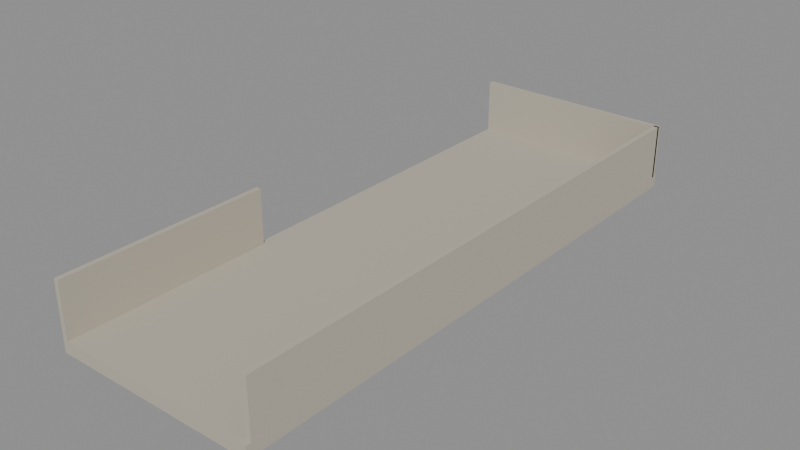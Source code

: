# Source: TidalD14StreetExtension.blend  (saved by Blender 4.3.34; exported with 4.5.12 LTS)
import bpy
from mathutils import Matrix  # noqa: F401  (used for matrix-valued properties, if any)

bpy.ops.wm.read_factory_settings(use_empty=True)
scene = bpy.context.scene
scene.name = 'Scene'

# ---- materials (node trees are filled in below, after node groups)
mat_d14_southstreetfloorfinish = bpy.data.materials.new('D14_SouthStreetFloorFinish')
mat_d14_southstreetfloorfinish.diffuse_color = (0.5, 0.46, 0.38, 1.0)
mat_d14_southstreetendguardfinish = bpy.data.materials.new('D14_SouthStreetEndGuardFinish')
mat_d14_southstreetendguardfinish.diffuse_color = (0.5, 0.46, 0.38, 1.0)
mat_d14_unbuilt394safetyguardfinish = bpy.data.materials.new('D14_Unbuilt394SafetyGuardFinish')
mat_d14_unbuilt394safetyguardfinish.diffuse_color = (0.5, 0.46, 0.38, 1.0)
mat_d14_weststreetgapguardfinish = bpy.data.materials.new('D14_WestStreetGapGuardFinish')
mat_d14_weststreetgapguardfinish.diffuse_color = (0.5, 0.46, 0.38, 1.0)

# ---- material node trees

# ---- meshes
me_cube = bpy.data.meshes.new('Cube')
me_cube.from_pydata([(-2.05, -5.7, -0.12), (-2.05, -5.7, 0.12), (-2.05, 5.7, -0.12), (-2.05, 5.7, 0.12), (2.05, -5.7, -0.12), (2.05, -5.7, 0.12), (2.05, 5.7, -0.12), (2.05, 5.7, 0.12)], [], [(0, 1, 3, 2), (2, 3, 7, 6), (6, 7, 5, 4), (4, 5, 1, 0), (2, 6, 4, 0), (7, 3, 1, 5)])
_uv = me_cube.uv_layers.new(name='UVMap')
_uv.uv.foreach_set('vector', [0.375, 0.0, 0.625, 0.0, 0.625, 0.25, 0.375, 0.25, 0.375, 0.25, 0.625, 0.25, 0.625, 0.5, 0.375, 0.5, 0.375, 0.5, 0.625, 0.5, 0.625, 0.75, 0.375, 0.75, 0.375, 0.75, 0.625, 0.75, 0.625, 1.0, 0.375, 1.0, 0.125, 0.5, 0.375, 0.5, 0.375, 0.75, 0.125, 0.75, 0.625, 0.5, 0.875, 0.5, 0.875, 0.75, 0.625, 0.75])
me_cube.materials.append(mat_d14_southstreetfloorfinish)
me_cube.update()
me_cube_001 = bpy.data.meshes.new('Cube.001')
me_cube_001.from_pydata([(-2.05, -0.05, -0.55), (-2.05, -0.05, 0.55), (-2.05, 0.05, -0.55), (-2.05, 0.05, 0.55), (2.05, -0.05, -0.55), (2.05, -0.05, 0.55), (2.05, 0.05, -0.55), (2.05, 0.05, 0.55)], [], [(0, 1, 3, 2), (2, 3, 7, 6), (6, 7, 5, 4), (4, 5, 1, 0), (2, 6, 4, 0), (7, 3, 1, 5)])
_uv = me_cube_001.uv_layers.new(name='UVMap')
_uv.uv.foreach_set('vector', [0.375, 0.0, 0.625, 0.0, 0.625, 0.25, 0.375, 0.25, 0.375, 0.25, 0.625, 0.25, 0.625, 0.5, 0.375, 0.5, 0.375, 0.5, 0.625, 0.5, 0.625, 0.75, 0.375, 0.75, 0.375, 0.75, 0.625, 0.75, 0.625, 1.0, 0.375, 1.0, 0.125, 0.5, 0.375, 0.5, 0.375, 0.75, 0.125, 0.75, 0.625, 0.5, 0.875, 0.5, 0.875, 0.75, 0.625, 0.75])
me_cube_001.materials.append(mat_d14_southstreetendguardfinish)
me_cube_001.update()
me_cube_002 = bpy.data.meshes.new('Cube.002')
me_cube_002.from_pydata([(-0.05, -5.6, -0.55), (-0.05, -5.6, 0.55), (-0.05, 5.6, -0.55), (-0.05, 5.6, 0.55), (0.05, -5.6, -0.55), (0.05, -5.6, 0.55), (0.05, 5.6, -0.55), (0.05, 5.6, 0.55)], [], [(0, 1, 3, 2), (2, 3, 7, 6), (6, 7, 5, 4), (4, 5, 1, 0), (2, 6, 4, 0), (7, 3, 1, 5)])
_uv = me_cube_002.uv_layers.new(name='UVMap')
_uv.uv.foreach_set('vector', [0.375, 0.0, 0.625, 0.0, 0.625, 0.25, 0.375, 0.25, 0.375, 0.25, 0.625, 0.25, 0.625, 0.5, 0.375, 0.5, 0.375, 0.5, 0.625, 0.5, 0.625, 0.75, 0.375, 0.75, 0.375, 0.75, 0.625, 0.75, 0.625, 1.0, 0.375, 1.0, 0.125, 0.5, 0.375, 0.5, 0.375, 0.75, 0.125, 0.75, 0.625, 0.5, 0.875, 0.5, 0.875, 0.75, 0.625, 0.75])
me_cube_002.materials.append(mat_d14_unbuilt394safetyguardfinish)
me_cube_002.update()
me_cube_003 = bpy.data.meshes.new('Cube.003')
me_cube_003.from_pydata([(-0.05, -2.1, -0.55), (-0.05, -2.1, 0.55), (-0.05, 2.1, -0.55), (-0.05, 2.1, 0.55), (0.05, -2.1, -0.55), (0.05, -2.1, 0.55), (0.05, 2.1, -0.55), (0.05, 2.1, 0.55)], [], [(0, 1, 3, 2), (2, 3, 7, 6), (6, 7, 5, 4), (4, 5, 1, 0), (2, 6, 4, 0), (7, 3, 1, 5)])
_uv = me_cube_003.uv_layers.new(name='UVMap')
_uv.uv.foreach_set('vector', [0.375, 0.0, 0.625, 0.0, 0.625, 0.25, 0.375, 0.25, 0.375, 0.25, 0.625, 0.25, 0.625, 0.5, 0.375, 0.5, 0.375, 0.5, 0.625, 0.5, 0.625, 0.75, 0.375, 0.75, 0.375, 0.75, 0.625, 0.75, 0.625, 1.0, 0.375, 1.0, 0.125, 0.5, 0.375, 0.5, 0.375, 0.75, 0.125, 0.75, 0.625, 0.5, 0.875, 0.5, 0.875, 0.75, 0.625, 0.75])
me_cube_003.materials.append(mat_d14_weststreetgapguardfinish)
me_cube_003.update()

# ---- objects
ob_d14_southstreetfloor = bpy.data.objects.new('D14_SouthStreetFloor', me_cube)
ob_d14_southstreetendguard = bpy.data.objects.new('D14_SouthStreetEndGuard', me_cube_001)
ob_d14_unbuilt394safetyguard = bpy.data.objects.new('D14_Unbuilt394SafetyGuard', me_cube_002)
ob_d14_weststreetgapguard = bpy.data.objects.new('D14_WestStreetGapGuard', me_cube_003)

# ---- transforms, parenting, visibility, modifiers, constraints
ob_d14_southstreetfloor.location = (-44.0, 487.9, 88.38)
ob_d14_southstreetendguard.location = (-44.0, 493.5, 89.05)
ob_d14_unbuilt394safetyguard.location = (-42.0, 487.9, 89.05)
ob_d14_weststreetgapguard.location = (-46.0, 484.3, 89.05)

# ---- collection membership
scene.collection.objects.link(ob_d14_southstreetfloor)
scene.collection.objects.link(ob_d14_southstreetendguard)
scene.collection.objects.link(ob_d14_unbuilt394safetyguard)
scene.collection.objects.link(ob_d14_weststreetgapguard)

# ---- scene / render settings (as saved in the file)
scene.frame_start = 1; scene.frame_end = 250; scene.frame_set(1)
scene.render.engine = 'BLENDER_EEVEE_NEXT'
bpy.context.view_layer.update()

# ---- added for rendering (the .blend has no active camera and no usable light): camera, sun + grey world if the file has none
cam_auto = bpy.data.cameras.new('AutoCamera')
cam_auto.lens = 50.0
cam_auto.sensor_width = 36.0
cam_auto.clip_end = 1000.0
ob_auto_camera = bpy.data.objects.new('AutoCamera', cam_auto)
scene.collection.objects.link(ob_auto_camera)
ob_auto_camera.location = (-32.7226, 474.367, 97.9519)
ob_auto_camera.rotation_euler = (1.09748, -7.21219e-08, 0.694738)
scene.camera = ob_auto_camera
light_auto_sun = bpy.data.lights.new('AutoSun', 'SUN')
light_auto_sun.energy = 3.0
light_auto_sun.angle = 0.0523599
ob_auto_sun = bpy.data.objects.new('AutoSun', light_auto_sun)
scene.collection.objects.link(ob_auto_sun)
ob_auto_sun.rotation_euler = (0.872665, 0.174533, 0.523599)
if scene.world is None:
    world_auto = bpy.data.worlds.new('AutoWorld')
    world_auto.color = (0.3, 0.3, 0.3)
    scene.world = world_auto
bpy.context.view_layer.update()
